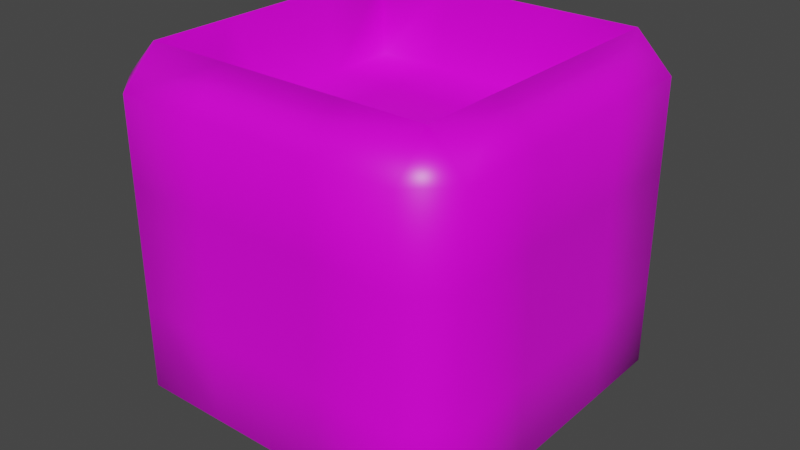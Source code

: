 # Source: openvent.blend  (saved by Blender 3.4.6; exported with 4.5.12 LTS)
import bpy
from mathutils import Matrix  # noqa: F401  (used for matrix-valued properties, if any)

bpy.ops.wm.read_factory_settings(use_empty=True)
scene = bpy.context.scene
scene.name = 'Scene'

# ---- collections
col_collection = bpy.data.collections.new('Collection'); scene.collection.children.link(col_collection)

# ---- images (referenced by path relative to the original .blend; pixels are not part of the script)
import os
ASSET_DIR = os.environ.get("B2B_ASSET_DIR", "")  # directory of the original .blend (textures are referenced by path, not embedded)
HERE = os.path.dirname(os.path.abspath(__file__))  # packed textures are extracted next to this script under _unpacked/

def load_image(name, relpath, width, height, colorspace="sRGB"):
    """Load a texture the original file referenced (path relative to the .blend, or extracted next to this script)."""
    p = next((c for c in (os.path.join(HERE, relpath), os.path.join(ASSET_DIR, relpath)) if relpath and os.path.exists(c)), "")
    if p:
        img = bpy.data.images.load(p, check_existing=True)
        img.name = name
    else:  # same state as the original file: an image datablock whose file is absent (Cycles renders it pink)
        img = bpy.data.images.new(name, width, height)
        img.source = "FILE"
        img.filepath = "//" + (relpath or name)
    img.colorspace_settings.name = colorspace
    return img
img_vent = load_image('Vent', 'VentOpen.png', 1024, 1024, 'sRGB')

# ---- materials (node trees are filled in below, after node groups)
mat_material = bpy.data.materials.new('Material')
mat_material.alpha_threshold = 0.0
mat_material.use_transparent_shadow = False
mat_material.line_color = (0.0, 0.0, 0.0, 1.0)

# ---- material node trees
mat_material.use_nodes = True; mat_material.node_tree.nodes.clear()
_N = mat_material.node_tree.nodes; _L = mat_material.node_tree.links
n0 = _N.new('ShaderNodeOutputMaterial'); n0.name = 'Material Output'; n0.location = (300, 300)
n1 = _N.new('ShaderNodeBsdfPrincipled'); n1.name = 'Principled BSDF'; n1.location = (10, 300)
n1.distribution = 'GGX'
n1.subsurface_method = 'BURLEY'
n1.inputs[2].default_value = 0.4
n1.inputs[3].default_value = 1.45
n1.inputs[27].default_value = (0.0, 0.0, 0.0, 1.0)
n1.inputs[28].default_value = 1.0
n2 = _N.new('ShaderNodeTexImage'); n2.name = 'Image Texture'; n2.location = (-280, 280)
n2.image = img_vent
_L.new(n1.outputs[0], n0.inputs[0])
_L.new(n2.outputs[0], n1.inputs[0])
n0.is_active_output = True

# ---- world
world_world = bpy.data.worlds.new('World'); scene.world = world_world
world_world.use_nodes = True; world_world.node_tree.nodes.clear()
_N = world_world.node_tree.nodes; _L = world_world.node_tree.links
n0 = _N.new('ShaderNodeOutputWorld'); n0.name = 'World Output'; n0.location = (300, 300)
n1 = _N.new('ShaderNodeBackground'); n1.name = 'Background'; n1.location = (10, 300)
n1.inputs[0].default_value = (0.05088, 0.05088, 0.05088, 1.0)
_L.new(n1.outputs[0], n0.inputs[0])
n0.is_active_output = True
world_world.color = (0.05088, 0.05088, 0.05088)
world_world.use_sun_shadow = False
world_world.sun_shadow_jitter_overblur = 0.0

# ---- meshes
me_cube = bpy.data.meshes.new('Cube')
me_cube.from_pydata([(-0.3333, 1.0, -0.3333), (0.3333, 1.0, -0.3333), (-0.3333, 1.0, 0.3333), (0.3333, 1.0, 0.3333), (1.0, 0.3333, -0.3333), (1.0, -0.3333, -0.3333), (1.0, 0.3333, 0.3333), (1.0, -0.3333, 0.3333), (-0.3333, 0.3333, -1.0), (-0.3333, -0.3333, -1.0), (0.3333, 0.3333, -1.0), (0.3333, -0.3333, -1.0), (-1.0, -0.3333, -0.3333), (-1.0, 0.3333, -0.3333), (-1.0, -0.3333, 0.3333), (-1.0, 0.3333, 0.3333), (0.3333, -1.0, -0.3333), (-0.3333, -1.0, -0.3333), (0.3333, -1.0, 0.3333), (-0.3333, -1.0, 0.3333), (0.8, 0.8, 1.0), (1.0, 0.8, 0.8), (0.8, 1.0, 0.8), (0.8, 1.0, -0.8), (1.0, 0.8, -0.8), (0.8, 0.8, -1.0), (0.8, -0.8, 1.0), (0.8, -1.0, 0.8), (1.0, -0.8, 0.8), (1.0, -0.8, -0.8), (0.8, -1.0, -0.8), (0.8, -0.8, -1.0), (-0.8, 0.8, 1.0), (-0.8, 1.0, 0.8), (-1.0, 0.8, 0.8), (-0.8, 0.8, -1.0), (-1.0, 0.8, -0.8), (-0.8, 1.0, -0.8), (-1.0, -0.8, 0.8), (-0.8, -1.0, 0.8), (-0.8, -0.8, 1.0), (-0.8, -0.8, -1.0), (-0.8, -1.0, -0.8), (-1.0, -0.8, -0.8), (-0.8, 0.3333, -1.0), (-1.0, 0.3333, -0.8), (-1.0, -0.3333, -0.8), (-0.8, -0.3333, -1.0), (0.3333, 0.8, -1.0), (0.3333, 1.0, -0.8), (-0.3333, 1.0, -0.8), (-0.3333, 0.8, -1.0), (1.0, 0.8, 0.3333), (0.8, 1.0, 0.3333), (0.8, 1.0, -0.3333), (1.0, 0.8, -0.3333), (-0.8, -1.0, -0.3333), (-1.0, -0.8, -0.3333), (-1.0, -0.8, 0.3333), (-0.8, -1.0, 0.3333), (0.8, -1.0, 0.3333), (1.0, -0.8, 0.3333), (1.0, -0.8, -0.3333), (0.8, -1.0, -0.3333), (-0.8, 1.0, 0.3333), (-1.0, 0.8, 0.3333), (-1.0, 0.8, -0.3333), (-0.8, 1.0, -0.3333), (0.3333, -0.8, 1.0), (0.3333, -1.0, 0.8), (-0.3333, -1.0, 0.8), (-0.3333, -0.8, 1.0), (0.8, 0.3333, 1.0), (1.0, 0.3333, 0.8), (1.0, -0.3333, 0.8), (0.8, -0.3333, 1.0), (-0.3333, -0.8, -1.0), (-0.3333, -1.0, -0.8), (0.3333, -1.0, -0.8), (0.3333, -0.8, -1.0), (-0.8, -0.3333, 1.0), (-1.0, -0.3333, 0.8), (-1.0, 0.3333, 0.8), (-0.8, 0.3333, 1.0), (-0.3333, 0.8, 1.0), (-0.3333, 1.0, 0.8), (0.3333, 1.0, 0.8), (0.3333, 0.8, 1.0), (0.8, -0.3333, -1.0), (1.0, -0.3333, -0.8), (1.0, 0.3333, -0.8), (0.8, 0.3333, -1.0), (0.2677, 0.2677, 0.6045), (0.2677, -0.2677, 0.6045), (-0.2677, 0.2677, 0.6045), (-0.2677, -0.2677, 0.6045), (-0.2677, -0.6426, 0.6045), (-0.6426, -0.6426, 0.6045), (0.6426, -0.2677, 0.6045), (0.6426, -0.6426, 0.6045), (-0.6426, 0.2677, 0.6045), (-0.6426, 0.6426, 0.6045), (0.2677, 0.6426, 0.6045), (0.6426, 0.6426, 0.6045), (0.2677, -0.6426, 0.6045), (0.6426, 0.2677, 0.6045), (-0.6426, -0.2677, 0.6045), (-0.2677, 0.6426, 0.6045)], [], [(43, 57, 12, 46), (83, 80, 106, 100), (64, 33, 85, 2), (89, 5, 62, 29), (60, 27, 69, 18), (52, 21, 73, 6), (40, 71, 96, 97), (17, 19, 59, 56), (45, 13, 66, 36), (55, 52, 6, 4), (26, 75, 98, 99), (0, 2, 3, 1), (35, 51, 8, 44), (10, 91, 88, 11), (68, 26, 99, 104), (13, 15, 65, 66), (48, 25, 91, 10), (1, 3, 53, 54), (4, 6, 7, 5), (24, 55, 4, 90), (78, 16, 17, 77), (46, 12, 13, 45), (71, 68, 104, 96), (37, 67, 0, 50), (51, 48, 10, 8), (50, 0, 1, 49), (8, 10, 11, 9), (49, 1, 54, 23), (90, 4, 5, 89), (58, 38, 81, 14), (67, 64, 2, 0), (77, 17, 56, 42), (44, 8, 9, 47), (63, 60, 18, 16), (12, 14, 15, 13), (19, 70, 39, 59), (84, 32, 101, 107), (47, 9, 76, 41), (57, 58, 14, 12), (11, 88, 31, 79), (9, 11, 79, 76), (5, 7, 61, 62), (16, 18, 19, 17), (30, 63, 16, 78), (32, 83, 100, 101), (7, 74, 28, 61), (18, 69, 70, 19), (3, 86, 22, 53), (6, 73, 74, 7), (2, 85, 86, 3), (87, 84, 107, 102), (15, 82, 34, 65), (14, 81, 82, 15), (20, 21, 22), (23, 24, 25), (26, 27, 28), (29, 30, 31), (32, 33, 34), (35, 36, 37), (38, 39, 40), (41, 42, 43), (47, 41, 43, 46), (51, 35, 37, 50), (55, 24, 23, 54), (59, 39, 38, 58), (63, 30, 29, 62), (67, 37, 36, 66), (71, 40, 39, 70), (75, 26, 28, 74), (79, 31, 30, 78), (83, 32, 34, 82), (87, 20, 22, 86), (91, 25, 24, 90), (35, 44, 45, 36), (44, 47, 46, 45), (25, 48, 49, 23), (48, 51, 50, 49), (21, 52, 53, 22), (52, 55, 54, 53), (42, 56, 57, 43), (56, 59, 58, 57), (27, 60, 61, 28), (60, 63, 62, 61), (33, 64, 65, 34), (64, 67, 66, 65), (26, 68, 69, 27), (68, 71, 70, 69), (20, 72, 73, 21), (72, 75, 74, 73), (41, 76, 77, 42), (76, 79, 78, 77), (40, 80, 81, 38), (80, 83, 82, 81), (32, 84, 85, 33), (84, 87, 86, 85), (31, 88, 89, 29), (88, 91, 90, 89), (20, 87, 102, 103), (95, 106, 97, 96), (98, 93, 104, 99), (93, 95, 96, 104), (107, 101, 100, 94), (94, 100, 106, 95), (102, 107, 94, 92), (105, 92, 93, 98), (92, 94, 95, 93), (103, 102, 92, 105), (75, 72, 105, 98), (80, 40, 97, 106), (72, 20, 103, 105)])
me_cube.polygons.foreach_set('use_smooth', [True] * 110)
_uv = me_cube.uv_layers.new(name='UVMap')
_uv.uv.foreach_set('vector', [0.4445, 0.2777, 0.4428, 0.2042, 0.5161, 0.2027, 0.5176, 0.2758, 0.04853, 0.8695, 0.04946, 0.775, 0.1055, 0.7902, 0.1035, 0.8554, 0.9106, 0.3146, 0.9859, 0.3141, 0.9856, 0.3896, 0.9111, 0.389, 0.5226, 0.6104, 0.5237, 0.6836, 0.4503, 0.6846, 0.4493, 0.6111, 0.2338, 0.5697, 0.1585, 0.5703, 0.1588, 0.4948, 0.2333, 0.4954, 0.7037, 0.785, 0.7051, 0.8585, 0.6316, 0.8599, 0.6303, 0.7864, 0.06715, 0.7063, 0.1363, 0.6907, 0.1503, 0.7465, 0.1082, 0.7482, 0.3372, 0.3935, 0.235, 0.3905, 0.2381, 0.3177, 0.34, 0.3228, 0.6218, 0.2739, 0.6208, 0.2008, 0.6941, 0.1997, 0.6952, 0.2732, 0.7016, 0.6801, 0.7037, 0.785, 0.6303, 0.7864, 0.6283, 0.6817, 0.2987, 0.7105, 0.3146, 0.7789, 0.2596, 0.7931, 0.2565, 0.7518, 0.8071, 0.3896, 0.9111, 0.389, 0.9094, 0.4938, 0.8072, 0.4908, 0.6955, 0.3178, 0.694, 0.39, 0.6227, 0.3902, 0.6223, 0.3181, 0.624, 0.4928, 0.6258, 0.5645, 0.5221, 0.5663, 0.5217, 0.4941, 0.2306, 0.6925, 0.2987, 0.7105, 0.2565, 0.7518, 0.2155, 0.7479, 0.6208, 0.2008, 0.619, 0.09607, 0.6924, 0.09483, 0.6941, 0.1997, 0.6946, 0.4911, 0.6987, 0.5623, 0.6258, 0.5645, 0.624, 0.4928, 0.8072, 0.4908, 0.9094, 0.4938, 0.9063, 0.5666, 0.8044, 0.5616, 0.6283, 0.6817, 0.6303, 0.7864, 0.5254, 0.7883, 0.5237, 0.6836, 0.6999, 0.6067, 0.7016, 0.6801, 0.6283, 0.6817, 0.6268, 0.6086, 0.4077, 0.4938, 0.3373, 0.4948, 0.3372, 0.3935, 0.4071, 0.3945, 0.5176, 0.2758, 0.5161, 0.2027, 0.6208, 0.2008, 0.6218, 0.2739, 0.1363, 0.6907, 0.2306, 0.6925, 0.2155, 0.7479, 0.1503, 0.7465, 0.7375, 0.3233, 0.8051, 0.3183, 0.8071, 0.3896, 0.7367, 0.3906, 0.694, 0.39, 0.6946, 0.4911, 0.624, 0.4928, 0.6227, 0.3902, 0.7367, 0.3906, 0.8071, 0.3896, 0.8072, 0.4908, 0.7374, 0.4899, 0.6227, 0.3902, 0.624, 0.4928, 0.5217, 0.4941, 0.5205, 0.3916, 0.7374, 0.4899, 0.8072, 0.4908, 0.8044, 0.5616, 0.7388, 0.5547, 0.6268, 0.6086, 0.6283, 0.6817, 0.5237, 0.6836, 0.5226, 0.6104, 0.4407, 0.09932, 0.4394, 0.02586, 0.5128, 0.02451, 0.5141, 0.09793, 0.8051, 0.3183, 0.9106, 0.3146, 0.9111, 0.389, 0.8071, 0.3896, 0.4071, 0.3945, 0.3372, 0.3935, 0.34, 0.3228, 0.4056, 0.3297, 0.6223, 0.3181, 0.6227, 0.3902, 0.5205, 0.3916, 0.5186, 0.3198, 0.3393, 0.566, 0.2338, 0.5697, 0.2333, 0.4954, 0.3373, 0.4948, 0.5161, 0.2027, 0.5141, 0.09793, 0.619, 0.09607, 0.6208, 0.2008, 0.235, 0.3905, 0.1615, 0.3881, 0.165, 0.3143, 0.2381, 0.3177, 0.1325, 0.9559, 0.06443, 0.9379, 0.1066, 0.8966, 0.1476, 0.9005, 0.5186, 0.3198, 0.5205, 0.3916, 0.4499, 0.3933, 0.4458, 0.3221, 0.4428, 0.2042, 0.4407, 0.09932, 0.5141, 0.09793, 0.5161, 0.2027, 0.5217, 0.4941, 0.5221, 0.5663, 0.449, 0.5665, 0.4504, 0.4943, 0.5205, 0.3916, 0.5217, 0.4941, 0.4504, 0.4943, 0.4499, 0.3933, 0.5237, 0.6836, 0.5254, 0.7883, 0.452, 0.7896, 0.4503, 0.6846, 0.3373, 0.4948, 0.2333, 0.4954, 0.235, 0.3905, 0.3372, 0.3935, 0.4069, 0.561, 0.3393, 0.566, 0.3373, 0.4948, 0.4077, 0.4938, 0.06443, 0.9379, 0.04853, 0.8695, 0.1035, 0.8554, 0.1066, 0.8966, 0.5254, 0.7883, 0.5267, 0.8617, 0.4533, 0.863, 0.452, 0.7896, 0.2333, 0.4954, 0.1588, 0.4948, 0.1615, 0.3881, 0.235, 0.3905, 0.9094, 0.4938, 0.9829, 0.4963, 0.9795, 0.5701, 0.9063, 0.5666, 0.6303, 0.7864, 0.6316, 0.8599, 0.5267, 0.8617, 0.5254, 0.7883, 0.9111, 0.389, 0.9856, 0.3896, 0.9829, 0.4963, 0.9094, 0.4938, 0.2269, 0.9577, 0.1325, 0.9559, 0.1476, 0.9005, 0.2128, 0.9019, 0.619, 0.09607, 0.6177, 0.02265, 0.6911, 0.0214, 0.6924, 0.09483, 0.5141, 0.09793, 0.5128, 0.02451, 0.6177, 0.02265, 0.619, 0.09607, 0.296, 0.9421, 0.3399, 0.9545, 0.3057, 0.9863, 0.7388, 0.5547, 0.7299, 0.5951, 0.6987, 0.5623, 0.2987, 0.7105, 0.3111, 0.6669, 0.3425, 0.7007, 0.4178, 0.6016, 0.4069, 0.561, 0.449, 0.5665, 0.06443, 0.9379, 0.05203, 0.9815, 0.02063, 0.9477, 0.6955, 0.3178, 0.7266, 0.2828, 0.7375, 0.3233, 0.02325, 0.6939, 0.05745, 0.6621, 0.06715, 0.7063, 0.4458, 0.3221, 0.4056, 0.3297, 0.4145, 0.2893, 0.5186, 0.3198, 0.4458, 0.3221, 0.4445, 0.2777, 0.5176, 0.2758, 0.694, 0.39, 0.6955, 0.3178, 0.7375, 0.3233, 0.7367, 0.3906, 0.8005, 0.6041, 0.7299, 0.5951, 0.7388, 0.5547, 0.8044, 0.5616, 0.2381, 0.3177, 0.165, 0.3143, 0.1673, 0.2699, 0.2405, 0.2737, 0.3393, 0.566, 0.4069, 0.561, 0.4178, 0.6016, 0.343, 0.6117, 0.8051, 0.3183, 0.7375, 0.3233, 0.7266, 0.2828, 0.8014, 0.2726, 0.1363, 0.6907, 0.06715, 0.7063, 0.05745, 0.6621, 0.1318, 0.6483, 0.3146, 0.7789, 0.2987, 0.7105, 0.3425, 0.7007, 0.3568, 0.7742, 0.4504, 0.4943, 0.449, 0.5665, 0.4069, 0.561, 0.4077, 0.4938, 0.04853, 0.8695, 0.06443, 0.9379, 0.02063, 0.9477, 0.006316, 0.8743, 0.2269, 0.9577, 0.296, 0.9421, 0.3057, 0.9863, 0.2313, 1.0, 0.6258, 0.5645, 0.6987, 0.5623, 0.6999, 0.6067, 0.6268, 0.6086, 0.6955, 0.3178, 0.6223, 0.3181, 0.6218, 0.2739, 0.6952, 0.2732, 0.6223, 0.3181, 0.5186, 0.3198, 0.5176, 0.2758, 0.6218, 0.2739, 0.6987, 0.5623, 0.6946, 0.4911, 0.7374, 0.4899, 0.7388, 0.5547, 0.6946, 0.4911, 0.694, 0.39, 0.7367, 0.3906, 0.7374, 0.4899, 0.9771, 0.6144, 0.904, 0.6106, 0.9063, 0.5666, 0.9795, 0.5701, 0.904, 0.6106, 0.8005, 0.6041, 0.8044, 0.5616, 0.9063, 0.5666, 0.4056, 0.3297, 0.34, 0.3228, 0.3439, 0.2803, 0.4145, 0.2893, 0.34, 0.3228, 0.2381, 0.3177, 0.2405, 0.2737, 0.3439, 0.2803, 0.1585, 0.5703, 0.2338, 0.5697, 0.2347, 0.6155, 0.1589, 0.6163, 0.2338, 0.5697, 0.3393, 0.566, 0.343, 0.6117, 0.2347, 0.6155, 0.9859, 0.3141, 0.9106, 0.3146, 0.9097, 0.2689, 0.9855, 0.2681, 0.9106, 0.3146, 0.8051, 0.3183, 0.8014, 0.2726, 0.9097, 0.2689, 0.2987, 0.7105, 0.2306, 0.6925, 0.2365, 0.6496, 0.3111, 0.6669, 0.2306, 0.6925, 0.1363, 0.6907, 0.1318, 0.6483, 0.2365, 0.6496, 0.296, 0.9421, 0.3137, 0.8734, 0.3568, 0.879, 0.3399, 0.9545, 0.3137, 0.8734, 0.3146, 0.7789, 0.3568, 0.7742, 0.3568, 0.879, 0.4458, 0.3221, 0.4499, 0.3933, 0.4071, 0.3945, 0.4056, 0.3297, 0.4499, 0.3933, 0.4504, 0.4943, 0.4077, 0.4938, 0.4071, 0.3945, 0.06715, 0.7063, 0.04946, 0.775, 0.006316, 0.7694, 0.02325, 0.6939, 0.04946, 0.775, 0.04853, 0.8695, 0.006316, 0.8743, 0.006316, 0.7694, 0.06443, 0.9379, 0.1325, 0.9559, 0.1266, 0.9988, 0.05203, 0.9815, 0.1325, 0.9559, 0.2269, 0.9577, 0.2313, 1.0, 0.1266, 0.9988, 0.449, 0.5665, 0.5221, 0.5663, 0.5226, 0.6104, 0.4493, 0.6111, 0.5221, 0.5663, 0.6258, 0.5645, 0.6268, 0.6086, 0.5226, 0.6104, 0.296, 0.9421, 0.2269, 0.9577, 0.2128, 0.9019, 0.2549, 0.9002, 0.1499, 0.7912, 0.1055, 0.7902, 0.1082, 0.7482, 0.1503, 0.7465, 0.2596, 0.7931, 0.2143, 0.7928, 0.2155, 0.7479, 0.2565, 0.7518, 0.2143, 0.7928, 0.1499, 0.7912, 0.1503, 0.7465, 0.2155, 0.7479, 0.1476, 0.9005, 0.1066, 0.8966, 0.1035, 0.8554, 0.1488, 0.8556, 0.1488, 0.8556, 0.1035, 0.8554, 0.1055, 0.7902, 0.1499, 0.7912, 0.2128, 0.9019, 0.1476, 0.9005, 0.1488, 0.8556, 0.2133, 0.8572, 0.2577, 0.8582, 0.2133, 0.8572, 0.2143, 0.7928, 0.2596, 0.7931, 0.2133, 0.8572, 0.1488, 0.8556, 0.1499, 0.7912, 0.2143, 0.7928, 0.2549, 0.9002, 0.2128, 0.9019, 0.2133, 0.8572, 0.2577, 0.8582, 0.3146, 0.7789, 0.3137, 0.8734, 0.2577, 0.8582, 0.2596, 0.7931, 0.04946, 0.775, 0.06715, 0.7063, 0.1082, 0.7482, 0.1055, 0.7902, 0.3137, 0.8734, 0.296, 0.9421, 0.2549, 0.9002, 0.2577, 0.8582])
me_cube.materials.append(mat_material)
me_cube.use_remesh_preserve_volume = False
me_cube.use_remesh_preserve_attributes = False
me_cube.use_mirror_vertex_groups = False
me_cube.update()

# ---- objects
ob_cube = bpy.data.objects.new('Cube', me_cube)

# ---- transforms, parenting, visibility, modifiers, constraints
ob_cube.location = (0.0, 0.0, 0.0)
ob_cube.lock_rotations_4d = False
ob_cube.empty_display_type = 'ARROWS'
ob_cube.lineart.crease_threshold = 0.0

# ---- collection membership
col_collection.objects.link(ob_cube)

# ---- scene / render settings (as saved in the file)
scene.frame_start = 1; scene.frame_end = 250; scene.frame_set(1)
scene.render.engine = 'BLENDER_EEVEE_NEXT'
scene.cycles.use_denoising = False
scene.cycles.samples = 128
scene.cycles.sampling_pattern = 'TABULATED_SOBOL'
scene.cycles.use_adaptive_sampling = False
scene.cycles.use_light_tree = False
scene.view_settings.view_transform = 'Filmic'
bpy.context.view_layer.update()

# ---- added for rendering (the .blend has no active camera and no usable light): camera, sun
cam_auto = bpy.data.cameras.new('AutoCamera')
cam_auto.lens = 50.0
cam_auto.sensor_width = 36.0
cam_auto.clip_end = 1000.0
ob_auto_camera = bpy.data.objects.new('AutoCamera', cam_auto)
scene.collection.objects.link(ob_auto_camera)
ob_auto_camera.location = (3.20507, -3.84609, 2.56406)
ob_auto_camera.rotation_euler = (1.09748, -7.21219e-08, 0.694738)
scene.camera = ob_auto_camera
light_auto_sun = bpy.data.lights.new('AutoSun', 'SUN')
light_auto_sun.energy = 3.0
light_auto_sun.angle = 0.0523599
ob_auto_sun = bpy.data.objects.new('AutoSun', light_auto_sun)
scene.collection.objects.link(ob_auto_sun)
ob_auto_sun.rotation_euler = (0.872665, 0.174533, 0.523599)
bpy.context.view_layer.update()
